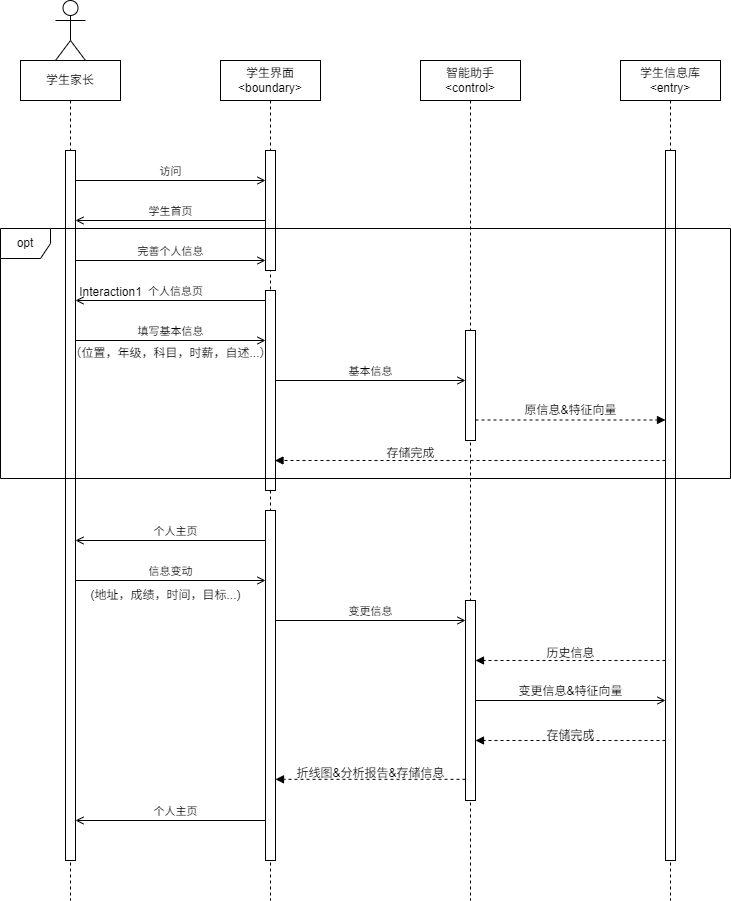

The diagram above was exported from draw.io. Its source (the exported page's mxGraphModel, read from the mxfile embedded in the PNG):
<mxGraphModel dx="732" dy="499" grid="1" gridSize="10" guides="1" tooltips="1" connect="1" arrows="1" fold="1" page="1" pageScale="1" pageWidth="827" pageHeight="1169" math="0" shadow="0">
  <root>
    <mxCell id="0" />
    <mxCell id="1" parent="0" />
    <mxCell id="2" value="Actor" style="shape=umlActor;verticalLabelPosition=bottom;verticalAlign=top;html=1;" parent="1" vertex="1">
      <mxGeometry x="75" y="20" width="30" height="60" as="geometry" />
    </mxCell>
    <mxCell id="5" value="学生家长" style="shape=umlLifeline;perimeter=lifelinePerimeter;whiteSpace=wrap;html=1;container=1;dropTarget=0;collapsible=0;recursiveResize=0;outlineConnect=0;portConstraint=eastwest;newEdgeStyle={&quot;edgeStyle&quot;:&quot;elbowEdgeStyle&quot;,&quot;elbow&quot;:&quot;vertical&quot;,&quot;curved&quot;:0,&quot;rounded&quot;:0};" parent="1" vertex="1">
      <mxGeometry x="40" y="80" width="100" height="840" as="geometry" />
    </mxCell>
    <mxCell id="6" value="" style="html=1;points=[[0,0,0,0,5],[0,1,0,0,-5],[1,0,0,0,5],[1,1,0,0,-5]];perimeter=orthogonalPerimeter;outlineConnect=0;targetShapes=umlLifeline;portConstraint=eastwest;newEdgeStyle={&quot;curved&quot;:0,&quot;rounded&quot;:0};" parent="5" vertex="1">
      <mxGeometry x="45" y="90" width="10" height="710" as="geometry" />
    </mxCell>
    <mxCell id="8" value="学生界面&lt;div&gt;&amp;lt;boundary&amp;gt;&lt;/div&gt;" style="shape=umlLifeline;perimeter=lifelinePerimeter;whiteSpace=wrap;html=1;container=1;dropTarget=0;collapsible=0;recursiveResize=0;outlineConnect=0;portConstraint=eastwest;newEdgeStyle={&quot;edgeStyle&quot;:&quot;elbowEdgeStyle&quot;,&quot;elbow&quot;:&quot;vertical&quot;,&quot;curved&quot;:0,&quot;rounded&quot;:0};" parent="1" vertex="1">
      <mxGeometry x="240" y="80" width="100" height="840" as="geometry" />
    </mxCell>
    <mxCell id="9" value="" style="html=1;points=[[0,0,0,0,5],[0,1,0,0,-5],[1,0,0,0,5],[1,1,0,0,-5]];perimeter=orthogonalPerimeter;outlineConnect=0;targetShapes=umlLifeline;portConstraint=eastwest;newEdgeStyle={&quot;curved&quot;:0,&quot;rounded&quot;:0};" parent="8" vertex="1">
      <mxGeometry x="45" y="90" width="10" height="120" as="geometry" />
    </mxCell>
    <mxCell id="15" value="" style="html=1;points=[[0,0,0,0,5],[0,1,0,0,-5],[1,0,0,0,5],[1,1,0,0,-5]];perimeter=orthogonalPerimeter;outlineConnect=0;targetShapes=umlLifeline;portConstraint=eastwest;newEdgeStyle={&quot;curved&quot;:0,&quot;rounded&quot;:0};" parent="8" vertex="1">
      <mxGeometry x="45" y="450" width="10" height="350" as="geometry" />
    </mxCell>
    <mxCell id="14" value="" style="html=1;points=[[0,0,0,0,5],[0,1,0,0,-5],[1,0,0,0,5],[1,1,0,0,-5]];perimeter=orthogonalPerimeter;outlineConnect=0;targetShapes=umlLifeline;portConstraint=eastwest;newEdgeStyle={&quot;curved&quot;:0,&quot;rounded&quot;:0};" parent="8" vertex="1">
      <mxGeometry x="45" y="230" width="10" height="200" as="geometry" />
    </mxCell>
    <mxCell id="10" value="智能助手&lt;div&gt;&amp;lt;control&amp;gt;&lt;/div&gt;" style="shape=umlLifeline;perimeter=lifelinePerimeter;whiteSpace=wrap;html=1;container=1;dropTarget=0;collapsible=0;recursiveResize=0;outlineConnect=0;portConstraint=eastwest;newEdgeStyle={&quot;edgeStyle&quot;:&quot;elbowEdgeStyle&quot;,&quot;elbow&quot;:&quot;vertical&quot;,&quot;curved&quot;:0,&quot;rounded&quot;:0};" parent="1" vertex="1">
      <mxGeometry x="440" y="80" width="100" height="840" as="geometry" />
    </mxCell>
    <mxCell id="11" value="" style="html=1;points=[[0,0,0,0,5],[0,1,0,0,-5],[1,0,0,0,5],[1,1,0,0,-5]];perimeter=orthogonalPerimeter;outlineConnect=0;targetShapes=umlLifeline;portConstraint=eastwest;newEdgeStyle={&quot;curved&quot;:0,&quot;rounded&quot;:0};" parent="10" vertex="1">
      <mxGeometry x="45" y="540" width="10" height="200" as="geometry" />
    </mxCell>
    <mxCell id="12" value="学生信息库&lt;div&gt;&amp;lt;entry&amp;gt;&lt;/div&gt;" style="shape=umlLifeline;perimeter=lifelinePerimeter;whiteSpace=wrap;html=1;container=1;dropTarget=0;collapsible=0;recursiveResize=0;outlineConnect=0;portConstraint=eastwest;newEdgeStyle={&quot;edgeStyle&quot;:&quot;elbowEdgeStyle&quot;,&quot;elbow&quot;:&quot;vertical&quot;,&quot;curved&quot;:0,&quot;rounded&quot;:0};" parent="1" vertex="1">
      <mxGeometry x="640" y="80" width="100" height="840" as="geometry" />
    </mxCell>
    <mxCell id="13" value="" style="html=1;points=[[0,0,0,0,5],[0,1,0,0,-5],[1,0,0,0,5],[1,1,0,0,-5]];perimeter=orthogonalPerimeter;outlineConnect=0;targetShapes=umlLifeline;portConstraint=eastwest;newEdgeStyle={&quot;curved&quot;:0,&quot;rounded&quot;:0};" parent="12" vertex="1">
      <mxGeometry x="45" y="90" width="10" height="710" as="geometry" />
    </mxCell>
    <mxCell id="16" value="" style="html=1;points=[[0,0,0,0,5],[0,1,0,0,-5],[1,0,0,0,5],[1,1,0,0,-5]];perimeter=orthogonalPerimeter;outlineConnect=0;targetShapes=umlLifeline;portConstraint=eastwest;newEdgeStyle={&quot;curved&quot;:0,&quot;rounded&quot;:0};" parent="1" vertex="1">
      <mxGeometry x="485" y="350" width="10" height="110" as="geometry" />
    </mxCell>
    <mxCell id="17" value="访问" style="html=1;verticalAlign=bottom;labelBackgroundColor=none;endArrow=open;endFill=0;" parent="1" edge="1">
      <mxGeometry x="0.0025" width="160" relative="1" as="geometry">
        <mxPoint x="95" y="200" as="sourcePoint" />
        <mxPoint x="285" y="200" as="targetPoint" />
        <mxPoint as="offset" />
      </mxGeometry>
    </mxCell>
    <mxCell id="18" value="学生首页" style="html=1;verticalAlign=bottom;labelBackgroundColor=none;endArrow=open;endFill=0;" parent="1" edge="1">
      <mxGeometry x="0.0025" width="160" relative="1" as="geometry">
        <mxPoint x="285" y="240" as="sourcePoint" />
        <mxPoint x="95" y="240" as="targetPoint" />
        <mxPoint as="offset" />
      </mxGeometry>
    </mxCell>
    <mxCell id="19" value="完善个人信息" style="html=1;verticalAlign=bottom;labelBackgroundColor=none;endArrow=open;endFill=0;" parent="1" edge="1">
      <mxGeometry x="0.0025" width="160" relative="1" as="geometry">
        <mxPoint x="95" y="280" as="sourcePoint" />
        <mxPoint x="285" y="280" as="targetPoint" />
        <mxPoint as="offset" />
      </mxGeometry>
    </mxCell>
    <mxCell id="20" value="个人信息页" style="html=1;verticalAlign=bottom;labelBackgroundColor=none;endArrow=open;endFill=0;" parent="1" edge="1">
      <mxGeometry x="-0.0526" width="160" relative="1" as="geometry">
        <mxPoint x="285" y="320" as="sourcePoint" />
        <mxPoint x="95" y="320" as="targetPoint" />
        <mxPoint as="offset" />
      </mxGeometry>
    </mxCell>
    <mxCell id="21" value="填写基本信息" style="html=1;verticalAlign=bottom;labelBackgroundColor=none;endArrow=open;endFill=0;" parent="1" edge="1">
      <mxGeometry x="0.0025" width="160" relative="1" as="geometry">
        <mxPoint x="95" y="360" as="sourcePoint" />
        <mxPoint x="285" y="360" as="targetPoint" />
        <mxPoint as="offset" />
      </mxGeometry>
    </mxCell>
    <mxCell id="22" value="（位置，年级，科目，时薪，自述...）" style="text;html=1;align=center;verticalAlign=middle;resizable=0;points=[];autosize=1;strokeColor=none;fillColor=none;" parent="1" vertex="1">
      <mxGeometry x="75" y="358" width="230" height="30" as="geometry" />
    </mxCell>
    <mxCell id="23" value="基本信息" style="html=1;verticalAlign=bottom;labelBackgroundColor=none;endArrow=open;endFill=0;" parent="1" edge="1">
      <mxGeometry x="0.0025" width="160" relative="1" as="geometry">
        <mxPoint x="295" y="400" as="sourcePoint" />
        <mxPoint x="485" y="400" as="targetPoint" />
        <mxPoint as="offset" />
      </mxGeometry>
    </mxCell>
    <mxCell id="25" value="" style="html=1;verticalAlign=bottom;labelBackgroundColor=none;endArrow=block;endFill=1;dashed=1;entryX=0.95;entryY=0.85;entryDx=0;entryDy=0;entryPerimeter=0;" parent="1" source="13" target="14" edge="1">
      <mxGeometry width="160" relative="1" as="geometry">
        <mxPoint x="460" y="480" as="sourcePoint" />
        <mxPoint x="300" y="480" as="targetPoint" />
      </mxGeometry>
    </mxCell>
    <mxCell id="26" value="存储完成" style="text;html=1;align=center;verticalAlign=middle;resizable=0;points=[];autosize=1;strokeColor=none;fillColor=none;" parent="1" vertex="1">
      <mxGeometry x="395" y="458" width="70" height="30" as="geometry" />
    </mxCell>
    <mxCell id="28" value="" style="html=1;verticalAlign=bottom;labelBackgroundColor=none;endArrow=block;endFill=1;dashed=1;" parent="1" edge="1">
      <mxGeometry width="160" relative="1" as="geometry">
        <mxPoint x="495" y="439.5" as="sourcePoint" />
        <mxPoint x="685" y="439.5" as="targetPoint" />
      </mxGeometry>
    </mxCell>
    <mxCell id="29" value="原信息&amp;amp;特征向量" style="text;html=1;align=center;verticalAlign=middle;resizable=0;points=[];autosize=1;strokeColor=none;fillColor=none;" parent="1" vertex="1">
      <mxGeometry x="530" y="415" width="120" height="30" as="geometry" />
    </mxCell>
    <mxCell id="31" value="个人主页" style="html=1;verticalAlign=bottom;labelBackgroundColor=none;endArrow=open;endFill=0;" parent="1" edge="1">
      <mxGeometry x="-0.0526" width="160" relative="1" as="geometry">
        <mxPoint x="285" y="560" as="sourcePoint" />
        <mxPoint x="95" y="560" as="targetPoint" />
        <mxPoint as="offset" />
      </mxGeometry>
    </mxCell>
    <mxCell id="32" value="信息变动" style="html=1;verticalAlign=bottom;labelBackgroundColor=none;endArrow=open;endFill=0;" parent="1" edge="1">
      <mxGeometry x="0.0025" width="160" relative="1" as="geometry">
        <mxPoint x="95" y="600" as="sourcePoint" />
        <mxPoint x="285" y="600" as="targetPoint" />
        <mxPoint as="offset" />
      </mxGeometry>
    </mxCell>
    <mxCell id="33" value="变更信息" style="html=1;verticalAlign=bottom;labelBackgroundColor=none;endArrow=open;endFill=0;" parent="1" edge="1">
      <mxGeometry x="0.0025" width="160" relative="1" as="geometry">
        <mxPoint x="295" y="640" as="sourcePoint" />
        <mxPoint x="485" y="640" as="targetPoint" />
        <mxPoint as="offset" />
      </mxGeometry>
    </mxCell>
    <mxCell id="35" value="" style="html=1;verticalAlign=bottom;labelBackgroundColor=none;endArrow=block;endFill=1;dashed=1;" parent="1" edge="1">
      <mxGeometry width="160" relative="1" as="geometry">
        <mxPoint x="685" y="680" as="sourcePoint" />
        <mxPoint x="495" y="680" as="targetPoint" />
      </mxGeometry>
    </mxCell>
    <mxCell id="36" value="历史信息" style="text;html=1;align=center;verticalAlign=middle;resizable=0;points=[];autosize=1;strokeColor=none;fillColor=none;" parent="1" vertex="1">
      <mxGeometry x="555" y="658" width="70" height="30" as="geometry" />
    </mxCell>
    <mxCell id="37" value="(地址，成绩，时间，目标...)" style="text;html=1;align=center;verticalAlign=middle;resizable=0;points=[];autosize=1;strokeColor=none;fillColor=none;" parent="1" vertex="1">
      <mxGeometry x="100" y="600" width="170" height="30" as="geometry" />
    </mxCell>
    <mxCell id="42" value="&lt;span style=&quot;color: rgb(0, 0, 0); font-size: 12px;&quot;&gt;变更信息&amp;amp;特征向量&lt;/span&gt;" style="html=1;verticalAlign=bottom;labelBackgroundColor=none;endArrow=open;endFill=0;" parent="1" target="13" edge="1">
      <mxGeometry width="160" relative="1" as="geometry">
        <mxPoint x="495" y="720" as="sourcePoint" />
        <mxPoint x="655" y="720" as="targetPoint" />
      </mxGeometry>
    </mxCell>
    <mxCell id="43" value="" style="html=1;verticalAlign=bottom;labelBackgroundColor=none;endArrow=block;endFill=1;dashed=1;" parent="1" edge="1">
      <mxGeometry width="160" relative="1" as="geometry">
        <mxPoint x="685" y="760" as="sourcePoint" />
        <mxPoint x="495" y="760" as="targetPoint" />
      </mxGeometry>
    </mxCell>
    <mxCell id="44" value="存储完成" style="text;html=1;align=center;verticalAlign=middle;resizable=0;points=[];autosize=1;strokeColor=none;fillColor=none;" parent="1" vertex="1">
      <mxGeometry x="555" y="740" width="70" height="30" as="geometry" />
    </mxCell>
    <mxCell id="45" value="" style="html=1;verticalAlign=bottom;labelBackgroundColor=none;endArrow=block;endFill=1;dashed=1;" parent="1" edge="1">
      <mxGeometry width="160" relative="1" as="geometry">
        <mxPoint x="485" y="798.8199999999999" as="sourcePoint" />
        <mxPoint x="295" y="798.8199999999999" as="targetPoint" />
      </mxGeometry>
    </mxCell>
    <mxCell id="46" value="折线图&amp;amp;分析报告&amp;amp;存储信息" style="text;html=1;align=center;verticalAlign=middle;resizable=0;points=[];autosize=1;strokeColor=none;fillColor=none;" parent="1" vertex="1">
      <mxGeometry x="305" y="778" width="170" height="30" as="geometry" />
    </mxCell>
    <mxCell id="47" value="个人主页" style="html=1;verticalAlign=bottom;labelBackgroundColor=none;endArrow=open;endFill=0;" parent="1" edge="1">
      <mxGeometry x="-0.0526" width="160" relative="1" as="geometry">
        <mxPoint x="285" y="840" as="sourcePoint" />
        <mxPoint x="95" y="840" as="targetPoint" />
        <mxPoint as="offset" />
      </mxGeometry>
    </mxCell>
    <mxCell id="48" value="opt" style="shape=umlFrame;whiteSpace=wrap;html=1;pointerEvents=0;recursiveResize=0;container=1;collapsible=0;width=50;" parent="1" vertex="1">
      <mxGeometry x="20" y="248" width="730" height="250" as="geometry" />
    </mxCell>
    <mxCell id="49" value="Interaction1" style="text;align=center;html=1;" parent="48" vertex="1">
      <mxGeometry width="100" height="20" relative="1" as="geometry">
        <mxPoint x="60" y="50" as="offset" />
      </mxGeometry>
    </mxCell>
  </root>
</mxGraphModel>